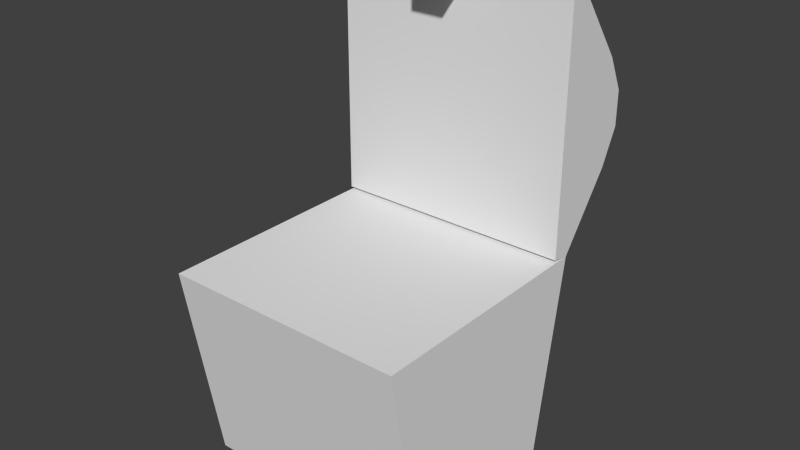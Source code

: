 # Source: decorative_chest_model.blend  (saved by Blender 2.69.10; exported with 4.5.12 LTS)
import bpy
from mathutils import Matrix  # noqa: F401  (used for matrix-valued properties, if any)

bpy.ops.wm.read_factory_settings(use_empty=True)
scene = bpy.context.scene
scene.name = 'Scene'

# ---- collections
col_collection_1 = bpy.data.collections.new('Collection 1'); scene.collection.children.link(col_collection_1)

# ---- world
world_world = bpy.data.worlds.new('World'); scene.world = world_world
world_world.color = (0.05088, 0.05088, 0.05088)
world_world.use_sun_shadow = False
world_world.sun_shadow_jitter_overblur = 0.0
world_world.cycles.sampling_method = 'MANUAL'
world_world.cycles.sample_map_resolution = 256

# ---- meshes
me_lidmesh = bpy.data.meshes.new('LidMesh')
me_lidmesh.from_pydata([(0.4375, -0.875, 0.0), (0.4375, 0.0, 0.0), (-0.4375, 0.0, 0.0), (-0.4375, -0.01042, -0.0625), (-0.4375, -0.8646, -0.0625), (0.4375, -0.01042, -0.0625), (0.4375, -0.8646, -0.0625), (-0.4375, -0.875, 0.0), (0.4375, -0.625, 0.1875), (0.4375, -0.25, 0.1875), (-0.4375, -0.25, 0.1875), (-0.4375, -0.625, 0.1875), (-0.0625, -0.8646, -0.0625), (0.0625, -0.8646, -0.0625), (0.0625, -0.875, 0.0), (-0.0625, -0.875, 0.0), (-0.0625, -0.9375, -0.0625), (0.0625, -0.9375, -0.0625), (0.0625, -0.9375, 0.0), (-0.0625, -0.9375, 0.0), (-0.0625, -0.8436, -0.1875), (0.0625, -0.8436, -0.1875), (-0.0625, -0.9165, -0.1875), (0.0625, -0.9165, -0.1875), (0.4375, -0.5, 0.25), (0.4375, -0.375, 0.25), (-0.4375, -0.375, 0.25), (-0.4375, -0.5, 0.25)], [], [(8, 9, 25, 24), (2, 7, 11, 10), (7, 2, 3, 4), (2, 1, 5, 3), (1, 0, 6, 5), (15, 7, 4, 12), (7, 15, 11), (0, 1, 9, 8), (1, 2, 10, 9), (0, 14, 13, 6), (12, 13, 21, 20), (14, 0, 8), (15, 14, 8, 11), (3, 12, 4), (6, 13, 5), (5, 13, 12, 3), (18, 19, 16, 17), (15, 12, 16, 19), (14, 15, 19, 18), (13, 14, 18, 17), (20, 21, 23, 22), (17, 16, 22, 23), (13, 17, 23, 21), (16, 12, 20, 22), (24, 25, 26, 27), (9, 10, 26, 25), (10, 11, 27, 26), (11, 8, 24, 27)])
_uv = me_lidmesh.uv_layers.new(name='UVMap')
_uv.uv.foreach_set('vector', [0.01562, 0.4531, 0.01562, 0.5469, 0.0, 0.5156, 0.0, 0.4844, 0.09375, 0.6094, 0.09375, 0.3906, 0.1406, 0.4531, 0.1406, 0.5469, 0.09375, 0.3906, 0.09375, 0.6094, 0.07812, 0.6094, 0.07812, 0.3906, 0.2188, 0.5938, 0.4375, 0.5938, 0.4375, 0.6094, 0.2188, 0.6094, 0.0625, 0.6094, 0.0625, 0.3906, 0.07812, 0.3906, 0.07812, 0.6094, 0.3125, 0.3438, 0.2188, 0.3438, 0.2188, 0.3281, 0.3125, 0.3281, 0.2188, 0.3438, 0.3125, 0.3438, 0.2188, 0.4219, 0.0625, 0.3906, 0.0625, 0.6094, 0.01562, 0.5469, 0.01562, 0.4531, 0.4375, 0.5938, 0.2188, 0.5938, 0.2188, 0.5312, 0.4375, 0.5312, 0.4375, 0.3438, 0.3438, 0.3438, 0.3438, 0.3281, 0.4375, 0.3281, 0.01562, 0.9688, 0.04688, 0.9688, 0.04688, 0.9375, 0.01562, 0.9375, 0.3438, 0.3438, 0.4375, 0.3438, 0.4375, 0.4219, 0.3125, 0.3438, 0.3438, 0.3438, 0.4375, 0.4219, 0.2188, 0.4219, 0.2188, 0.1094, 0.3125, 0.3281, 0.2188, 0.3281, 0.4375, 0.3281, 0.3438, 0.3281, 0.4375, 0.1094, 0.4375, 0.1094, 0.3438, 0.3281, 0.3125, 0.3281, 0.2188, 0.1094, 0.04688, 0.9844, 0.01562, 0.9844, 0.01562, 0.9688, 0.04688, 0.9688, 0.0, 0.9844, 0.0, 0.9688, 0.01562, 0.9688, 0.01562, 0.9844, 0.04688, 1.0, 0.01562, 1.0, 0.01562, 0.9844, 0.04688, 0.9844, 0.0625, 0.9688, 0.0625, 0.9844, 0.04688, 0.9844, 0.04688, 0.9688, 0.01562, 0.9219, 0.04688, 0.9219, 0.04688, 0.9375, 0.01562, 0.9375, 0.04688, 0.9688, 0.01562, 0.9688, 0.01562, 0.9375, 0.04688, 0.9375, 0.0625, 0.9688, 0.04688, 0.9688, 0.04688, 0.9375, 0.0625, 0.9375, 0.01562, 0.9688, 0.0, 0.9688, 0.0, 0.9375, 0.01562, 0.9375, 0.4375, 0.4531, 0.4375, 0.4844, 0.2188, 0.4844, 0.2188, 0.4531, 0.4375, 0.5312, 0.2188, 0.5312, 0.2188, 0.4844, 0.4375, 0.4844, 0.1406, 0.5469, 0.1406, 0.4531, 0.1562, 0.4844, 0.1562, 0.5156, 0.2188, 0.4219, 0.4375, 0.4219, 0.4375, 0.4531, 0.2188, 0.4531])
me_lidmesh.use_remesh_preserve_volume = False
me_lidmesh.use_remesh_preserve_attributes = False
me_lidmesh.use_mirror_vertex_groups = False
me_lidmesh.update()
me_bottommesh = bpy.data.meshes.new('BottomMesh')
me_bottommesh.from_pydata([(-0.4375, -0.3125, -0.5), (-0.4375, 0.3125, -0.5), (0.4375, 0.3125, -0.5), (0.4375, -0.3125, -0.5), (-0.4375, -0.4375, 0.25), (-0.4375, 0.4375, 0.25), (0.4375, 0.4375, 0.25), (0.4375, -0.4375, 0.25), (0.4375, 0.0006276, -0.1869), (-0.4375, 2.086e-07, -0.1875)], [], [(5, 1, 9), (5, 6, 2, 1), (7, 3, 8), (7, 4, 0, 3), (0, 1, 2, 3), (7, 6, 5, 4), (3, 2, 8), (6, 7, 8), (2, 6, 8), (1, 0, 9), (0, 4, 9), (4, 5, 9)])
_uv = me_bottommesh.uv_layers.new(name='UVMap')
_uv.uv.foreach_set('vector', [0.2188, 0.7812, 0.2188, 0.6094, 0.3281, 0.6875, 0.2188, 0.7812, 0.0, 0.7812, 0.0, 0.6094, 0.2188, 0.6094, 0.6562, 0.7812, 0.6562, 0.6094, 0.7656, 0.6875, 0.6562, 0.7812, 0.4375, 0.7812, 0.4375, 0.6094, 0.6562, 0.6094, 0.4375, 0.6094, 0.4375, 0.3906, 0.6562, 0.3906, 0.6562, 0.6094, 0.6562, 0.7812, 0.6562, 1.0, 0.4375, 1.0, 0.4375, 0.7812, 0.6562, 0.6094, 0.875, 0.6094, 0.7656, 0.6875, 0.875, 0.7812, 0.6562, 0.7812, 0.7656, 0.6875, 0.875, 0.6094, 0.875, 0.7812, 0.7656, 0.6875, 0.2188, 0.6094, 0.4375, 0.6094, 0.3281, 0.6875, 0.4375, 0.6094, 0.4375, 0.7812, 0.3281, 0.6875, 0.4375, 0.7812, 0.2188, 0.7812, 0.3281, 0.6875])
me_bottommesh.use_remesh_preserve_volume = False
me_bottommesh.use_remesh_preserve_attributes = False
me_bottommesh.use_mirror_vertex_groups = False
me_bottommesh.update()

# ---- objects
ob_lid = bpy.data.objects.new('Lid', me_lidmesh)
ob_bottom = bpy.data.objects.new('Bottom', me_bottommesh)

# ---- transforms, parenting, visibility, modifiers, constraints
ob_lid.location = (0.0, 0.4375, 0.25)
ob_lid.rotation_euler = (-1.571, 0.0, 0.0)
ob_lid.lineart.crease_threshold = 0.0
ob_bottom.location = (0.0, 0.0, 0.0)
ob_bottom.lineart.crease_threshold = 0.0

# ---- collection membership
col_collection_1.objects.link(ob_lid)
col_collection_1.objects.link(ob_bottom)

# ---- scene / render settings (as saved in the file)
scene.frame_start = 1; scene.frame_end = 20; scene.frame_set(1)
scene.render.engine = 'BLENDER_EEVEE_NEXT'
scene.render.image_settings.color_mode = 'RGB'
scene.render.image_settings.compression = 90
scene.render.resolution_percentage = 50
scene.render.fps = 20
scene.render.dither_intensity = 0.0
scene.cycles.use_denoising = False
scene.cycles.samples = 10
scene.cycles.sampling_pattern = 'TABULATED_SOBOL'
scene.cycles.light_sampling_threshold = 0.0
scene.cycles.use_adaptive_sampling = False
scene.cycles.use_light_tree = False
scene.cycles.blur_glossy = 0.0
scene.cycles.volume_bounces = 1
scene.cycles.pixel_filter_type = 'GAUSSIAN'
scene.cycles.sample_clamp_indirect = 0.0
scene.view_settings.view_transform = 'Standard'
bpy.context.view_layer.update()

# ---- added for rendering (the .blend has no active camera and no usable light): camera, sun
cam_auto = bpy.data.cameras.new('AutoCamera')
cam_auto.lens = 50.0
cam_auto.sensor_width = 36.0
cam_auto.clip_end = 1000.0
ob_auto_camera = bpy.data.objects.new('AutoCamera', cam_auto)
scene.collection.objects.link(ob_auto_camera)
ob_auto_camera.location = (2.04366, -2.32739, 1.97868)
ob_auto_camera.rotation_euler = (1.09748, -7.21219e-08, 0.694738)
scene.camera = ob_auto_camera
light_auto_sun = bpy.data.lights.new('AutoSun', 'SUN')
light_auto_sun.energy = 3.0
light_auto_sun.angle = 0.0523599
ob_auto_sun = bpy.data.objects.new('AutoSun', light_auto_sun)
scene.collection.objects.link(ob_auto_sun)
ob_auto_sun.rotation_euler = (0.872665, 0.174533, 0.523599)
bpy.context.view_layer.update()
